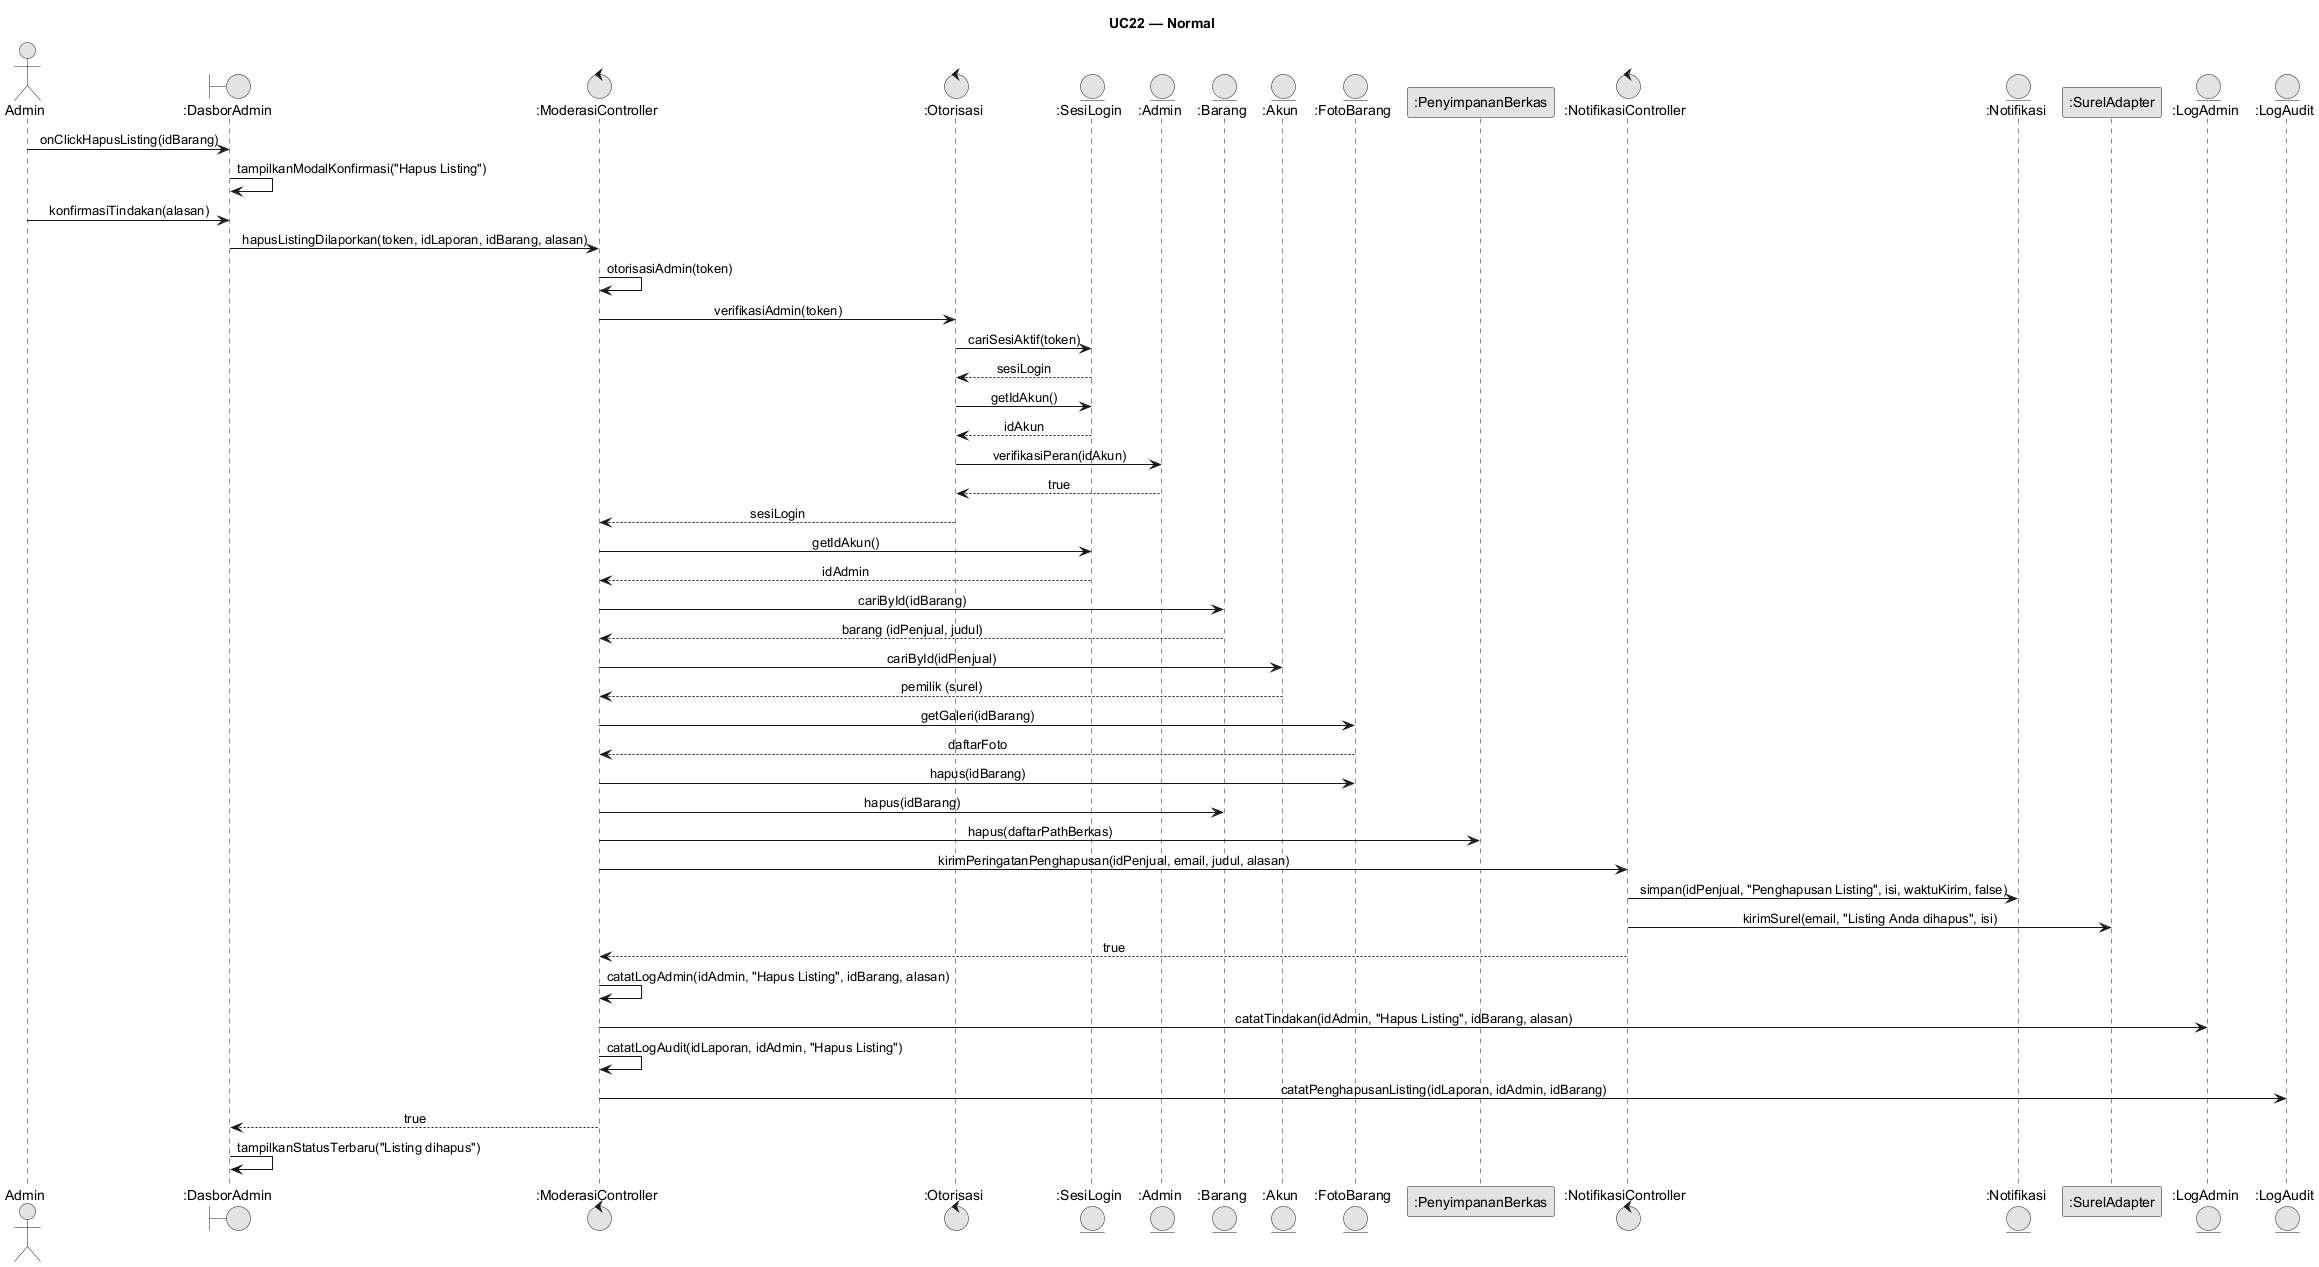

The diagram above was rendered by PlantUML. Its source (embedded in the PNG):
@startuml
skinparam monochrome true
skinparam shadowing false
skinparam defaultFontName Arial
skinparam sequenceMessageAlign center
skinparam backgroundColor #FFFFFF
skinparam responseMessageBelowArrow true
title UC22 — Normal
actor "Admin" as User
boundary ":DasborAdmin" as Dash
control ":ModerasiController" as MC
control ":Otorisasi" as Oto
entity ":SesiLogin" as Sesi
entity ":Admin" as Adm
entity ":Barang" as Barang
entity ":Akun" as Akun
entity ":FotoBarang" as Foto
participant ":PenyimpananBerkas" as Store
control ":NotifikasiController" as NC
entity ":Notifikasi" as Notif
participant ":SurelAdapter" as Surel
entity ":LogAdmin" as LogA
entity ":LogAudit" as Audit
User -> Dash: onClickHapusListing(idBarang)
Dash -> Dash: tampilkanModalKonfirmasi("Hapus Listing")
User -> Dash: konfirmasiTindakan(alasan)
Dash -> MC: hapusListingDilaporkan(token, idLaporan, idBarang, alasan)
MC -> MC: otorisasiAdmin(token)
MC -> Oto: verifikasiAdmin(token)
Oto -> Sesi: cariSesiAktif(token)
Sesi --> Oto: sesiLogin
Oto -> Sesi: getIdAkun()
Sesi --> Oto: idAkun
Oto -> Adm: verifikasiPeran(idAkun)
Adm --> Oto: true
Oto --> MC: sesiLogin
MC -> Sesi: getIdAkun()
Sesi --> MC: idAdmin
MC -> Barang: cariById(idBarang)
Barang --> MC: barang (idPenjual, judul)
MC -> Akun: cariById(idPenjual)
Akun --> MC: pemilik (surel)
MC -> Foto: getGaleri(idBarang)
Foto --> MC: daftarFoto
MC -> Foto: hapus(idBarang)
MC -> Barang: hapus(idBarang)
MC -> Store: hapus(daftarPathBerkas)
MC -> NC: kirimPeringatanPenghapusan(idPenjual, email, judul, alasan)
NC -> Notif: simpan(idPenjual, "Penghapusan Listing", isi, waktuKirim, false)
NC -> Surel: kirimSurel(email, "Listing Anda dihapus", isi)
NC --> MC: true
MC -> MC: catatLogAdmin(idAdmin, "Hapus Listing", idBarang, alasan)
MC -> LogA: catatTindakan(idAdmin, "Hapus Listing", idBarang, alasan)
MC -> MC: catatLogAudit(idLaporan, idAdmin, "Hapus Listing")
MC -> Audit: catatPenghapusanListing(idLaporan, idAdmin, idBarang)
MC --> Dash: true
Dash -> Dash: tampilkanStatusTerbaru("Listing dihapus")
@enduml